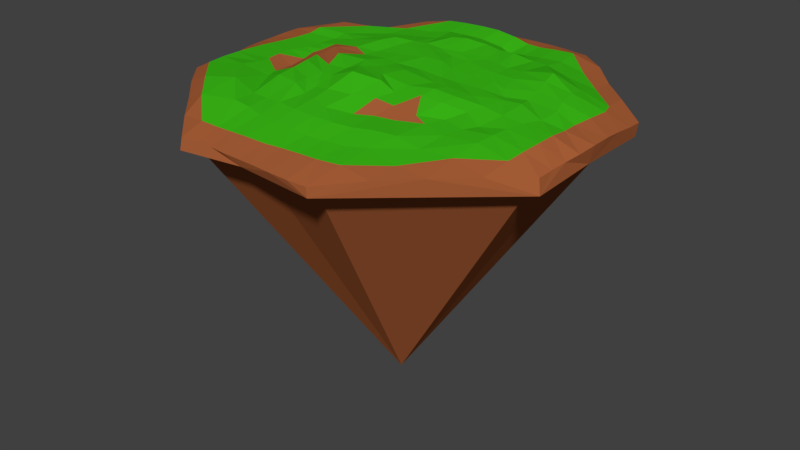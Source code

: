 # Source: zapychacz.blend  (saved by Blender 2.77.0; exported with 4.5.12 LTS)
import bpy
from mathutils import Matrix  # noqa: F401  (used for matrix-valued properties, if any)

bpy.ops.wm.read_factory_settings(use_empty=True)
scene = bpy.context.scene
scene.name = 'Scene'

# ---- collections
col_collection_1 = bpy.data.collections.new('Collection 1'); scene.collection.children.link(col_collection_1)

# ---- materials (node trees are filled in below, after node groups)
mat_dirty = bpy.data.materials.new('dirty')
mat_dirty.alpha_threshold = 0.0
mat_dirty.use_transparent_shadow = False
mat_dirty.diffuse_color = (0.42, 0.1213, 0.04097, 1.0)
mat_dirty.roughness = 0.5
mat_grass = bpy.data.materials.new('grass')
mat_grass.alpha_threshold = 0.0
mat_grass.use_transparent_shadow = False
mat_grass.diffuse_color = (0.04462, 0.5071, 0.008646, 1.0)
mat_grass.roughness = 0.5

# ---- material node trees

# ---- world
world_world = bpy.data.worlds.new('World'); scene.world = world_world
world_world.color = (0.05088, 0.05088, 0.05088)
world_world.use_sun_shadow = False
world_world.sun_shadow_jitter_overblur = 0.0
world_world.cycles.sampling_method = 'MANUAL'

# ---- meshes
me_cube_001 = bpy.data.meshes.new('Cube.001')
me_cube_001.from_pydata([(-10.06, -0.04371, 0.4046), (-9.905, -0.00491, -0.4467), (10.18, -0.0683, 0.47), (9.949, -0.01149, -0.4242), (0.01806, 9.933, 0.4099), (0.007394, 9.831, -0.799), (-0.05849, -10.09, 0.3882), (0.001391, -9.979, 0.01889), (0.06281, 0.1775, 1.346), (0.01057, -9.154, -0.02097), (-10.24, 3.706, 0.427), (10.01, 3.675, -0.3943), (-9.957, 3.632, -0.6503), (10.08, 3.756, 0.2464), (0.03254, 4.497, 1.076), (-3.312, -9.184, -0.439), (3.613, 10.04, 0.2622), (3.669, -10.01, -0.2389), (0.01491, 8.947, -1.297), (3.649, 9.935, -0.7303), (3.671, -10.06, 0.2717), (5.128, 0.6771, 0.9716), (3.779, 4.127, 1.049), (3.336, 9.054, -1.124), (-3.629, 9.899, -0.9466), (-3.623, -9.889, 0.2861), (-5.239, 0.4852, 0.9741), (-3.639, 9.999, 0.3535), (-3.643, -10.01, -0.2694), (9.066, -0.01141, -0.7291), (-3.738, 3.986, 1.188), (-9.909, -3.626, -0.927), (9.881, -3.624, 0.1859), (-9.887, -3.625, 0.262), (9.973, -3.649, -0.5588), (9.126, -3.334, -0.8502), (-0.08326, -4.974, 1.035), (4.079, -3.43, 0.8693), (-9.056, -0.00717, -0.7592), (-9.088, 3.297, -0.9963), (-4.028, -3.763, 1.278), (-9.089, 3.312, -0.3051), (-9.007, -0.002776, -0.2223), (9.077, -3.318, -0.3186), (9.045, -0.001857, -0.1674), (4.972e-08, -3.602e-08, -14.63), (3.324, 9.055, -0.4209), (0.02231, 8.936, -0.477), (-3.3, -9.108, -0.03277), (0.005351, -9.073, 0.237), (9.159, 3.431, -0.1272), (3.342, -9.113, 0.03766), (-8.997, -3.284, -0.7599), (-3.3, 9.016, -0.6663), (9.169, 3.366, -0.5427), (3.362, -9.181, -0.3068), (-8.999, -3.284, -1.595), (-3.293, 8.986, -1.553), (-9.879, -1.829, 0.2613), (10.18, 1.856, 0.4417), (-7.305, 0.2084, 0.7629), (-1.818, 9.966, 0.3624), (1.819, -10.22, 0.3953), (2.694, -0.1193, 1.233), (0.1816, -7.282, 0.8219), (0.4032, 2.488, 1.229), (-10.16, 1.783, 0.424), (6.899, -6.907, 0.4288), (0.308, 7.398, 0.6549), (2.195, 4.514, 0.9621), (-6.815, 3.645, 0.841), (1.83, 9.996, 0.3842), (-6.777, -6.787, 0.3687), (7.497, 0.07417, 0.8192), (6.96, 4.195, 0.8177), (4.37, 1.855, 0.9706), (3.966, 7.201, 0.7267), (3.722, -6.535, 0.7042), (-1.836, -9.882, 0.339), (-2.262, 0.1435, 1.336), (-6.795, 6.767, 0.3974), (-2.038, 4.364, 1.122), (-4.269, 1.73, 1.142), (-3.675, -6.78, 1.018), (-3.775, 6.888, 0.7577), (9.93, -1.844, 0.2513), (6.76, 6.919, 0.3454), (0.4062, -1.882, 1.493), (4.772, -1.412, 0.9508), (-4.493, -1.484, 1.278), (-1.961, -4.25, 1.013), (6.865, -3.594, 0.8187), (1.893, -4.066, 0.8625), (-6.767, -3.446, 1.093), (1.895, -7.117, 0.7237), (-1.877, -7.065, 0.881), (-1.649, 7.228, 0.9049), (-2.161, -2.271, 1.262), (-1.97, 2.296, 1.11), (6.948, -1.64, 0.8219), (7.264, 1.996, 1.012), (-6.967, 1.941, 0.7237), (2.431, 2.192, 0.9948), (1.741, 7.244, 0.5968), (2.559, -1.769, 1.274), (-6.999, -1.553, 0.8281), (-9.967, -0.9522, 0.3185), (10.2, 0.9331, 0.5053), (-8.84, -0.01871, 0.7692), (-0.9051, 9.965, 0.3825), (0.8559, -10.15, 0.4001), (1.98, -0.1074, 1.256), (0.08114, -8.722, 0.642), (-0.01285, 1.136, 1.139), (-10.2, 2.71, 0.4436), (8.444, -5.29, 0.3648), (0.2066, 6.33, 1.032), (1.354, 4.637, 0.9723), (-8.549, 3.645, 0.8256), (2.727, 10.02, 0.3255), (-8.362, -5.269, 0.382), (6.103, 0.6645, 1.034), (5.443, 4.119, 1.341), (4.847, 1.2, 0.8773), (4.0, 5.868, 0.9144), (3.83, -8.322, 0.6184), (-2.719, -9.88, 0.3188), (-3.764, -0.09976, 1.391), (-5.359, 8.516, 0.6157), (-2.734, 4.249, 1.131), (-4.793, 0.8038, 1.276), (-3.775, -8.619, 0.5924), (-3.549, 5.712, 0.8322), (9.891, -2.726, 0.218), (5.312, 8.516, 0.4113), (0.1205, -3.537, 1.233), (4.401, -2.465, 0.8367), (-4.145, -2.734, 1.313), (-2.745, -4.028, 1.259), (5.329, -3.764, 0.7934), (1.151, -4.57, 0.9114), (-8.7, -3.822, 0.8515), (-9.879, -2.723, 0.2737), (10.17, 2.833, 0.344), (-6.224, 0.6384, 0.7105), (-2.726, 9.98, 0.358), (2.791, -10.2, 0.3468), (3.922, 0.1309, 1.05), (0.1732, -5.96, 0.9917), (0.005415, 3.758, 1.061), (-10.12, 0.8714, 0.4187), (5.374, -8.408, 0.4308), (0.1721, 8.796, 0.8179), (2.869, 4.229, 0.9581), (-5.092, 3.868, 0.9452), (0.9013, 9.944, 0.4079), (-5.213, -8.358, 0.4023), (8.676, 0.0611, 0.6672), (8.511, 3.901, 0.5496), (4.061, 2.996, 1.059), (3.656, 8.711, 0.7156), (4.03, -5.134, 0.8584), (-1.008, -10.02, 0.3666), (-1.276, 0.128, 1.234), (-8.519, 5.479, 0.6913), (-1.175, 4.28, 1.098), (-3.963, 3.173, 1.211), (-3.899, -5.474, 0.9188), (-3.815, 8.599, 0.9341), (10.06, -0.9909, 0.3439), (8.35, 5.304, 0.426), (-0.3544, -0.9362, 1.358), (4.894, -0.5118, 1.004), (-4.998, -0.317, 1.118), (-1.073, -4.568, 1.095), (8.549, -3.792, 0.5918), (2.756, -3.838, 0.8194), (-5.302, -3.248, 0.7815), (5.371, 6.942, 0.5426), (5.372, 5.431, 0.7807), (6.854, 5.564, 0.4704), (-6.879, 5.558, 0.7772), (-5.232, 5.513, 0.7068), (-5.339, 6.816, 0.6456), (1.001, -7.27, 0.7576), (2.822, -6.995, 0.6959), (1.805, -8.53, 0.6189), (2.067, -5.707, 0.9032), (-7.018, -5.533, 1.01), (-5.5, -7.089, 0.9183), (-5.403, -5.177, 1.23), (-2.767, -6.823, 0.9344), (-0.796, -7.091, 0.893), (-1.931, -8.681, 0.6141), (-2.006, -5.761, 1.025), (-2.694, 7.137, 0.9192), (-0.7806, 7.331, 0.8464), (-1.416, 5.674, 1.248), (-1.847, 8.804, 0.973), (-3.004, -2.044, 1.155), (-0.9812, -2.222, 1.69), (-2.085, -3.413, 1.043), (-2.238, -1.252, 1.288), (5.332, -5.312, 0.7033), (5.441, -6.946, 0.5615), (6.825, -5.094, 0.6539), (-3.186, 2.0, 1.061), (-0.6537, 2.519, 1.21), (-2.035, 1.308, 1.147), (-2.038, 3.415, 1.154), (5.787, -1.989, 0.7221), (8.709, -1.954, 0.7673), (6.901, -2.555, 0.837), (7.184, -0.7224, 0.8384), (5.787, 2.368, 1.046), (8.763, 1.948, 0.6782), (7.556, 1.19, 0.9016), (7.042, 3.17, 1.022), (-8.613, 2.065, 0.696), (-5.811, 1.885, 0.9214), (-7.042, 1.054, 0.7326), (-6.805, 2.911, 0.7431), (1.103, 2.261, 1.083), (3.441, 2.312, 0.9669), (2.395, 1.052, 1.017), (2.07, 3.379, 1.011), (0.9441, 7.244, 0.4931), (2.844, 7.089, 0.7283), (2.011, 5.981, 1.064), (1.842, 8.545, 0.6763), (1.256, -1.992, 1.183), (3.634, -1.679, 1.17), (2.057, -2.993, 1.043), (2.654, -0.9526, 1.368), (-8.759, -1.907, 0.8814), (-5.796, -1.262, 0.6271), (-6.8, -2.397, 0.9391), (-7.166, -0.695, 0.7999), (-5.996, -0.1785, 0.6607), (-5.663, -2.436, 0.7223), (-8.75, -2.867, 0.8885), (3.75, -0.8194, 1.211), (3.368, -3.099, 0.9585), (1.132, -3.106, 1.196), (2.704, 8.576, 0.7281), (3.171, 6.015, 0.9013), (1.011, 6.209, 0.9621), (3.004, 3.221, 0.9981), (3.597, 1.186, 0.9714), (1.563, 0.8924, 1.142), (-5.529, 3.007, 0.9495), (-6.047, 1.25, 0.7808), (-8.745, 0.9622, 0.7176), (8.78, 3.124, 0.6122), (8.599, 0.8964, 0.6211), (5.87, 1.478, 0.9045), (8.714, -0.9344, 0.7811), (8.626, -2.883, 0.6919), (5.571, -2.825, 0.815), (-1.0, 3.534, 1.177), (-1.155, 1.052, 1.163), (-3.272, 1.197, 1.097), (-1.827, -0.809, 1.394), (-1.246, -3.551, 1.181), (-3.002, -3.036, 1.146), (-0.8841, 8.837, 0.9523), (-0.7327, 5.879, 1.278), (-2.579, 5.918, 0.902), (-0.9549, -5.925, 1.019), (-1.045, -8.725, 0.6544), (-2.744, -8.661, 0.5921), (2.953, -5.375, 0.9044), (2.748, -8.488, 0.6156), (0.9409, -8.585, 0.6181), (1.167, -5.887, 0.9513), (-2.906, -5.683, 0.9729), (-2.833, 8.676, 0.9833), (-3.356, -1.231, 1.223), (-3.067, 3.211, 1.075), (6.078, -0.7101, 0.9036), (5.592, 3.244, 1.208), (-8.54, 2.928, 0.7079), (0.977, 3.751, 1.033), (1.081, 8.636, 0.6692), (1.436, -1.245, 1.317), (-8.789, -0.9485, 0.8338)], [], [(285, 0, 106), (59, 3, 11), (58, 1, 31), (284, 8, 171), (283, 4, 152), (62, 7, 17), (61, 5, 24), (282, 14, 149), (281, 10, 114), (19, 50, 46), (66, 12, 1), (28, 52, 48), (280, 22, 159), (279, 21, 172), (3, 43, 44), (24, 47, 53), (71, 19, 5), (278, 30, 166), (12, 53, 41), (20, 151, 125), (5, 46, 47), (31, 42, 52), (277, 26, 173), (276, 27, 168), (78, 28, 7), (275, 40, 167), (25, 131, 156), (17, 49, 51), (34, 51, 43), (274, 36, 148), (1, 41, 42), (30, 132, 154), (7, 48, 49), (22, 122, 124), (85, 34, 3), (11, 44, 50), (67, 17, 34), (28, 72, 31), (80, 128, 24), (19, 86, 11), (50, 29, 54), (44, 35, 29), (43, 55, 35), (49, 15, 9), (48, 56, 15), (42, 39, 38), (46, 54, 23), (47, 23, 18), (41, 57, 39), (52, 38, 56), (53, 18, 57), (51, 9, 55), (35, 55, 45), (54, 29, 45), (29, 35, 45), (15, 56, 45), (9, 15, 45), (23, 54, 45), (39, 57, 45), (56, 38, 45), (57, 18, 45), (55, 9, 45), (38, 39, 45), (18, 23, 45), (76, 178, 160), (76, 179, 178), (74, 158, 180), (70, 181, 118), (70, 182, 181), (84, 168, 183), (273, 64, 112), (272, 94, 186), (271, 92, 187), (72, 188, 120), (72, 189, 188), (83, 167, 190), (270, 83, 131), (269, 95, 193), (268, 90, 194), (267, 84, 132), (266, 96, 197), (265, 61, 198), (264, 89, 137), (263, 97, 201), (262, 79, 202), (77, 203, 161), (77, 204, 203), (67, 115, 205), (261, 82, 130), (260, 98, 208), (259, 81, 209), (258, 88, 136), (257, 99, 212), (256, 73, 213), (255, 75, 123), (254, 100, 216), (253, 74, 217), (252, 66, 150), (251, 101, 220), (250, 70, 221), (249, 65, 113), (248, 102, 224), (247, 69, 225), (246, 68, 116), (245, 103, 228), (244, 71, 229), (243, 87, 135), (242, 104, 232), (241, 63, 233), (240, 58, 142), (239, 105, 236), (238, 60, 237), (235, 237, 105), (89, 238, 235), (173, 144, 238), (177, 236, 93), (40, 239, 177), (137, 235, 239), (141, 142, 33), (93, 240, 141), (236, 234, 240), (231, 233, 104), (88, 241, 231), (172, 147, 241), (176, 232, 92), (37, 242, 176), (136, 231, 242), (140, 135, 36), (92, 243, 140), (232, 230, 243), (227, 229, 103), (76, 244, 227), (160, 119, 244), (153, 228, 69), (22, 245, 153), (124, 227, 245), (117, 116, 14), (69, 246, 117), (228, 226, 246), (223, 225, 102), (75, 247, 223), (159, 153, 247), (147, 224, 63), (21, 248, 147), (123, 223, 248), (111, 113, 8), (63, 249, 111), (224, 222, 249), (219, 221, 101), (82, 250, 219), (166, 154, 250), (144, 220, 60), (26, 251, 144), (130, 219, 251), (108, 150, 0), (60, 252, 108), (220, 218, 252), (215, 217, 100), (59, 253, 215), (143, 158, 253), (157, 216, 73), (2, 254, 157), (107, 215, 254), (121, 123, 21), (73, 255, 121), (216, 214, 255), (211, 213, 99), (85, 256, 211), (169, 157, 256), (175, 212, 91), (32, 257, 175), (133, 211, 257), (139, 136, 37), (91, 258, 139), (212, 210, 258), (207, 209, 98), (65, 259, 207), (149, 165, 259), (163, 208, 79), (8, 260, 163), (113, 207, 260), (127, 130, 26), (79, 261, 127), (208, 206, 261), (205, 175, 91), (205, 115, 175), (115, 32, 175), (203, 205, 91), (203, 204, 205), (204, 67, 205), (161, 139, 37), (161, 203, 139), (203, 91, 139), (200, 202, 97), (87, 262, 200), (171, 163, 262), (174, 201, 90), (36, 263, 174), (135, 200, 263), (138, 137, 40), (90, 264, 138), (201, 199, 264), (196, 198, 96), (68, 265, 196), (152, 109, 265), (165, 197, 81), (14, 266, 165), (116, 196, 266), (129, 132, 30), (81, 267, 129), (197, 195, 267), (192, 194, 95), (64, 268, 192), (148, 174, 268), (162, 193, 78), (6, 269, 162), (112, 192, 269), (126, 131, 25), (78, 270, 126), (193, 191, 270), (190, 177, 93), (190, 167, 177), (167, 40, 177), (188, 190, 93), (188, 189, 190), (189, 83, 190), (120, 141, 33), (120, 188, 141), (188, 93, 141), (185, 187, 94), (77, 271, 185), (161, 176, 271), (146, 186, 62), (20, 272, 146), (125, 185, 272), (110, 112, 6), (62, 273, 110), (186, 184, 273), (183, 128, 80), (183, 168, 128), (168, 27, 128), (181, 183, 80), (181, 182, 183), (182, 84, 183), (118, 164, 10), (118, 181, 164), (181, 80, 164), (180, 170, 86), (180, 158, 170), (158, 13, 170), (178, 180, 86), (178, 179, 180), (179, 74, 180), (160, 134, 16), (160, 178, 134), (178, 86, 134), (124, 179, 76), (124, 122, 179), (122, 74, 179), (154, 182, 70), (154, 132, 182), (132, 84, 182), (184, 148, 64), (94, 274, 184), (187, 140, 274), (156, 189, 72), (156, 131, 189), (131, 83, 189), (191, 167, 83), (95, 275, 191), (194, 138, 275), (195, 168, 84), (96, 276, 195), (198, 145, 276), (199, 173, 89), (97, 277, 199), (202, 127, 277), (125, 204, 77), (125, 151, 204), (151, 67, 204), (206, 166, 82), (98, 278, 206), (209, 129, 278), (210, 172, 88), (99, 279, 210), (213, 121, 279), (214, 159, 75), (100, 280, 214), (217, 122, 280), (218, 114, 66), (101, 281, 218), (221, 118, 281), (222, 149, 65), (102, 282, 222), (225, 117, 282), (226, 152, 68), (103, 283, 226), (229, 155, 283), (230, 171, 87), (104, 284, 230), (233, 111, 284), (234, 106, 58), (105, 285, 234), (237, 108, 285), (285, 108, 0), (11, 13, 143), (59, 107, 3), (11, 143, 59), (2, 3, 107), (31, 33, 142), (58, 106, 1), (31, 142, 58), (0, 1, 106), (284, 111, 8), (283, 155, 4), (17, 20, 146), (62, 110, 7), (17, 146, 62), (6, 7, 110), (24, 27, 145), (61, 109, 5), (24, 145, 61), (4, 5, 109), (282, 117, 14), (281, 118, 10), (19, 11, 50), (1, 0, 150), (66, 114, 12), (1, 150, 66), (10, 12, 114), (28, 31, 52), (280, 122, 22), (279, 121, 21), (3, 34, 43), (24, 5, 47), (5, 4, 155), (71, 119, 19), (5, 155, 71), (16, 19, 119), (278, 129, 30), (12, 24, 53), (5, 19, 46), (31, 1, 42), (277, 127, 26), (276, 145, 27), (7, 6, 162), (78, 126, 28), (7, 162, 78), (25, 28, 126), (275, 138, 40), (17, 7, 49), (34, 17, 51), (274, 140, 36), (1, 12, 41), (7, 28, 48), (3, 2, 169), (85, 133, 34), (3, 169, 85), (32, 34, 133), (11, 3, 44), (34, 32, 115), (67, 151, 17), (34, 115, 67), (20, 17, 151), (33, 31, 120), (28, 25, 156), (72, 120, 31), (28, 156, 72), (24, 12, 80), (164, 80, 12), (12, 10, 164), (128, 27, 24), (13, 11, 170), (19, 16, 134), (86, 170, 11), (19, 134, 86), (50, 44, 29), (44, 43, 35), (43, 51, 55), (49, 48, 15), (48, 52, 56), (42, 41, 39), (46, 50, 54), (47, 46, 23), (41, 53, 57), (52, 42, 38), (53, 47, 18), (51, 49, 9), (273, 184, 64), (272, 185, 94), (271, 176, 92), (270, 191, 83), (269, 192, 95), (268, 174, 90), (267, 195, 84), (266, 196, 96), (265, 109, 61), (264, 199, 89), (263, 200, 97), (262, 163, 79), (261, 206, 82), (260, 207, 98), (259, 165, 81), (258, 210, 88), (257, 211, 99), (256, 157, 73), (255, 214, 75), (254, 215, 100), (253, 158, 74), (252, 218, 66), (251, 219, 101), (250, 154, 70), (249, 222, 65), (248, 223, 102), (247, 153, 69), (246, 226, 68), (245, 227, 103), (244, 119, 71), (243, 230, 87), (242, 231, 104), (241, 147, 63), (240, 234, 58), (239, 235, 105), (238, 144, 60), (235, 238, 237), (89, 173, 238), (173, 26, 144), (177, 239, 236), (40, 137, 239), (137, 89, 235), (141, 240, 142), (93, 236, 240), (236, 105, 234), (231, 241, 233), (88, 172, 241), (172, 21, 147), (176, 242, 232), (37, 136, 242), (136, 88, 231), (140, 243, 135), (92, 232, 243), (232, 104, 230), (227, 244, 229), (76, 160, 244), (160, 16, 119), (153, 245, 228), (22, 124, 245), (124, 76, 227), (117, 246, 116), (69, 228, 246), (228, 103, 226), (223, 247, 225), (75, 159, 247), (159, 22, 153), (147, 248, 224), (21, 123, 248), (123, 75, 223), (111, 249, 113), (63, 224, 249), (224, 102, 222), (219, 250, 221), (82, 166, 250), (166, 30, 154), (144, 251, 220), (26, 130, 251), (130, 82, 219), (108, 252, 150), (60, 220, 252), (220, 101, 218), (215, 253, 217), (59, 143, 253), (143, 13, 158), (157, 254, 216), (2, 107, 254), (107, 59, 215), (121, 255, 123), (73, 216, 255), (216, 100, 214), (211, 256, 213), (85, 169, 256), (169, 2, 157), (175, 257, 212), (32, 133, 257), (133, 85, 211), (139, 258, 136), (91, 212, 258), (212, 99, 210), (207, 259, 209), (65, 149, 259), (149, 14, 165), (163, 260, 208), (8, 113, 260), (113, 65, 207), (127, 261, 130), (79, 208, 261), (208, 98, 206), (200, 262, 202), (87, 171, 262), (171, 8, 163), (174, 263, 201), (36, 135, 263), (135, 87, 200), (138, 264, 137), (90, 201, 264), (201, 97, 199), (196, 265, 198), (68, 152, 265), (152, 4, 109), (165, 266, 197), (14, 116, 266), (116, 68, 196), (129, 267, 132), (81, 197, 267), (197, 96, 195), (192, 268, 194), (64, 148, 268), (148, 36, 174), (162, 269, 193), (6, 112, 269), (112, 64, 192), (126, 270, 131), (78, 193, 270), (193, 95, 191), (185, 271, 187), (77, 161, 271), (161, 37, 176), (146, 272, 186), (20, 125, 272), (125, 77, 185), (110, 273, 112), (62, 186, 273), (186, 94, 184), (184, 274, 148), (94, 187, 274), (187, 92, 140), (191, 275, 167), (95, 194, 275), (194, 90, 138), (195, 276, 168), (96, 198, 276), (198, 61, 145), (199, 277, 173), (97, 202, 277), (202, 79, 127), (206, 278, 166), (98, 209, 278), (209, 81, 129), (210, 279, 172), (99, 213, 279), (213, 73, 121), (214, 280, 159), (100, 217, 280), (217, 74, 122), (218, 281, 114), (101, 221, 281), (221, 70, 118), (222, 282, 149), (102, 225, 282), (225, 69, 117), (226, 283, 152), (103, 229, 283), (229, 71, 155), (230, 284, 171), (104, 233, 284), (233, 63, 111), (234, 285, 106), (105, 237, 285), (237, 60, 108)])
me_cube_001.polygons.foreach_set('material_index', [0, 0, 0, 1, 0, 0, 0, 1, 0, 0, 0, 0, 1, 1, 0, 0, 0, 1, 0, 0, 0, 0, 0, 0, 0, 1, 0, 0, 0, 1, 0, 1, 0, 1, 0, 0, 0, 0, 0, 0, 0, 0, 0, 0, 0, 0, 0, 0, 0, 0, 0, 0, 0, 0, 0, 0, 0, 0, 0, 0, 0, 0, 0, 0, 1, 1, 1, 1, 1, 1, 1, 1, 1, 0, 0, 1, 1, 1, 1, 1, 1, 0, 1, 1, 1, 1, 1, 0, 0, 1, 1, 1, 1, 1, 1, 1, 1, 0, 1, 1, 1, 1, 1, 1, 1, 0, 1, 0, 1, 0, 1, 1, 0, 0, 0, 1, 1, 0, 0, 1, 1, 1, 1, 1, 0, 0, 1, 1, 0, 1, 1, 1, 0, 1, 1, 1, 1, 1, 1, 1, 1, 1, 1, 1, 1, 1, 1, 1, 1, 1, 1, 1, 0, 0, 0, 1, 1, 1, 0, 0, 1, 0, 0, 1, 1, 1, 1, 0, 0, 1, 0, 0, 1, 1, 1, 1, 1, 1, 1, 1, 1, 0, 1, 1, 1, 0, 0, 1, 1, 0, 1, 1, 1, 1, 1, 1, 1, 1, 1, 1, 1, 1, 1, 1, 0, 1, 1, 1, 1, 1, 1, 1, 1, 1, 0, 0, 1, 0, 0, 1, 1, 1, 1, 1, 1, 1, 0, 0, 1, 1, 1, 1, 0, 0, 1, 0, 0, 1, 0, 0, 0, 0, 1, 1, 0, 0, 0, 0, 0, 0, 0, 1, 1, 0, 0, 0, 1, 1, 1, 1, 1, 1, 1, 1, 1, 0, 0, 1, 1, 1, 1, 1, 1, 0, 1, 1, 1, 1, 0, 0, 1, 1, 1, 1, 1, 1, 1, 1, 1, 0, 1, 1, 1, 1, 1, 1, 1, 0, 1, 1, 1, 0, 1, 1, 0, 0, 0, 0, 0, 0, 0, 0, 0, 1, 0, 0, 0, 0, 0, 0, 0, 0, 0, 1, 0, 0, 0, 0, 0, 0, 0, 1, 1, 0, 0, 0, 0, 0, 0, 1, 0, 0, 0, 0, 0, 0, 0, 0, 0, 1, 0, 0, 1, 0, 0, 0, 0, 0, 0, 0, 0, 0, 0, 0, 0, 0, 0, 0, 0, 0, 0, 0, 0, 0, 0, 0, 0, 0, 0, 0, 0, 0, 0, 0, 0, 0, 0, 0, 1, 1, 1, 1, 1, 1, 1, 1, 0, 1, 1, 1, 1, 1, 1, 1, 1, 1, 1, 1, 1, 0, 1, 1, 1, 1, 1, 1, 1, 0, 1, 1, 1, 0, 0, 1, 0, 0, 0, 1, 1, 0, 0, 1, 1, 1, 1, 1, 0, 1, 1, 1, 0, 1, 1, 1, 0, 1, 1, 1, 1, 1, 1, 1, 1, 1, 1, 1, 1, 1, 1, 1, 1, 1, 1, 1, 0, 0, 0, 1, 1, 1, 0, 0, 1, 0, 0, 1, 1, 1, 1, 0, 0, 1, 0, 0, 1, 1, 1, 1, 1, 1, 1, 1, 1, 0, 1, 1, 1, 1, 1, 1, 1, 1, 1, 1, 1, 1, 1, 0, 1, 1, 1, 1, 1, 1, 1, 1, 1, 0, 0, 1, 0, 0, 1, 1, 1, 1, 0, 0, 1, 0, 0, 1, 1, 1, 1, 1, 1, 1, 1, 1, 0, 1, 1, 1, 1, 1, 1, 1, 1, 1, 1, 1, 1, 0, 1, 1, 1, 1, 1, 1, 1, 0, 1, 1, 1, 0, 1, 1])
me_cube_001.materials.append(mat_dirty)
me_cube_001.materials.append(mat_grass)
me_cube_001.use_remesh_preserve_volume = False
me_cube_001.use_remesh_preserve_attributes = False
me_cube_001.use_mirror_vertex_groups = False
me_cube_001.update()

# ---- objects
ob_cube = bpy.data.objects.new('Cube', me_cube_001)

# ---- transforms, parenting, visibility, modifiers, constraints
ob_cube.location = (0.0, 0.0, 0.0)
ob_cube.lineart.crease_threshold = 0.0

# ---- collection membership
col_collection_1.objects.link(ob_cube)

# ---- scene / render settings (as saved in the file)
scene.frame_start = 1; scene.frame_end = 250; scene.frame_set(1)
scene.render.engine = 'BLENDER_EEVEE_NEXT'
scene.render.resolution_percentage = 50
scene.render.dither_intensity = 0.0
scene.cycles.use_denoising = False
scene.cycles.samples = 128
scene.cycles.sampling_pattern = 'TABULATED_SOBOL'
scene.cycles.light_sampling_threshold = 0.0
scene.cycles.use_adaptive_sampling = False
scene.cycles.use_light_tree = False
scene.cycles.blur_glossy = 0.0
scene.cycles.sample_clamp_indirect = 0.0
scene.view_settings.view_transform = 'Standard'
bpy.context.view_layer.update()

# ---- added for rendering (the .blend has no active camera and no usable light): camera, sun
cam_auto = bpy.data.cameras.new('AutoCamera')
cam_auto.lens = 50.0
cam_auto.sensor_width = 36.0
cam_auto.clip_end = 1000.0
ob_auto_camera = bpy.data.objects.new('AutoCamera', cam_auto)
scene.collection.objects.link(ob_auto_camera)
ob_auto_camera.location = (30.589, -36.8231, 18.0157)
ob_auto_camera.rotation_euler = (1.09748, -7.21219e-08, 0.694738)
scene.camera = ob_auto_camera
light_auto_sun = bpy.data.lights.new('AutoSun', 'SUN')
light_auto_sun.energy = 3.0
light_auto_sun.angle = 0.0523599
ob_auto_sun = bpy.data.objects.new('AutoSun', light_auto_sun)
scene.collection.objects.link(ob_auto_sun)
ob_auto_sun.rotation_euler = (0.872665, 0.174533, 0.523599)
bpy.context.view_layer.update()
